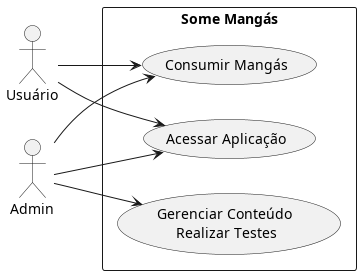

The diagram above was rendered by PlantUML. Its source (embedded in the PNG):
@startuml SomeMangas
left to right direction
actor "Usuário" as User
actor "Admin" as Admin

rectangle "Some Mangás" {
  usecase "Acessar Aplicação" as UC1
  usecase "Gerenciar Conteúdo \nRealizar Testes" as UC2
  usecase "Consumir Mangás" as UC3
}

Admin --> UC1
User --> UC1
Admin --> UC2
Admin --> UC3
User --> UC3
@enduml